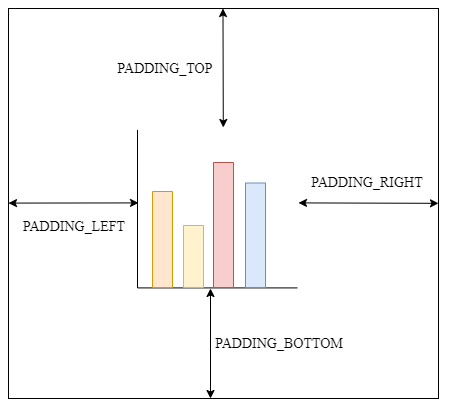

The diagram above was exported from draw.io. Its source (the exported page's mxGraphModel, read from the mxfile embedded in the PNG):
<mxGraphModel dx="920" dy="625" grid="1" gridSize="10" guides="1" tooltips="1" connect="1" arrows="1" fold="1" page="1" pageScale="1" pageWidth="827" pageHeight="1169" math="0" shadow="0">
  <root>
    <mxCell id="0" />
    <mxCell id="1" parent="0" />
    <mxCell id="g97lmviLjsqTVtfxfVG3-17" value="" style="rounded=0;whiteSpace=wrap;html=1;fontFamily=Times New Roman;fontSize=9;" vertex="1" parent="1">
      <mxGeometry x="221" y="270" width="430" height="390" as="geometry" />
    </mxCell>
    <mxCell id="Qjdh_jz0kI7Kt04ztEFw-2" value="" style="endArrow=none;html=1;rounded=0;" parent="1" edge="1">
      <mxGeometry width="50" height="50" relative="1" as="geometry">
        <mxPoint x="350" y="549.4100000000001" as="sourcePoint" />
        <mxPoint x="350" y="391.41" as="targetPoint" />
      </mxGeometry>
    </mxCell>
    <mxCell id="Qjdh_jz0kI7Kt04ztEFw-3" value="" style="endArrow=none;html=1;rounded=0;" parent="1" edge="1">
      <mxGeometry width="50" height="50" relative="1" as="geometry">
        <mxPoint x="350" y="549.4100000000001" as="sourcePoint" />
        <mxPoint x="510" y="549.4100000000001" as="targetPoint" />
      </mxGeometry>
    </mxCell>
    <mxCell id="g97lmviLjsqTVtfxfVG3-2" value="" style="rounded=0;whiteSpace=wrap;html=1;rotation=-90;fillColor=#ffe6cc;strokeColor=#d79b00;" vertex="1" parent="1">
      <mxGeometry x="327" y="491" width="96" height="20" as="geometry" />
    </mxCell>
    <mxCell id="g97lmviLjsqTVtfxfVG3-3" value="" style="rounded=0;whiteSpace=wrap;html=1;rotation=-90;fillColor=#fff2cc;strokeColor=#d6b656;" vertex="1" parent="1">
      <mxGeometry x="375" y="508" width="62" height="20" as="geometry" />
    </mxCell>
    <mxCell id="g97lmviLjsqTVtfxfVG3-4" value="" style="rounded=0;whiteSpace=wrap;html=1;rotation=-90;fillColor=#f8cecc;strokeColor=#b85450;" vertex="1" parent="1">
      <mxGeometry x="373.5" y="476.5" width="125" height="20" as="geometry" />
    </mxCell>
    <mxCell id="g97lmviLjsqTVtfxfVG3-5" value="" style="rounded=0;whiteSpace=wrap;html=1;rotation=-90;fillColor=#dae8fc;strokeColor=#6c8ebf;" vertex="1" parent="1">
      <mxGeometry x="415.75" y="486.75" width="104.5" height="20" as="geometry" />
    </mxCell>
    <mxCell id="g97lmviLjsqTVtfxfVG3-6" value="" style="endArrow=classic;startArrow=classic;html=1;rounded=0;" edge="1" parent="1" source="g97lmviLjsqTVtfxfVG3-17">
      <mxGeometry width="50" height="50" relative="1" as="geometry">
        <mxPoint x="436" y="319" as="sourcePoint" />
        <mxPoint x="435.8" y="389" as="targetPoint" />
      </mxGeometry>
    </mxCell>
    <mxCell id="g97lmviLjsqTVtfxfVG3-7" value="" style="endArrow=classic;startArrow=classic;html=1;rounded=0;" edge="1" parent="1">
      <mxGeometry width="50" height="50" relative="1" as="geometry">
        <mxPoint x="423" y="550" as="sourcePoint" />
        <mxPoint x="423" y="660" as="targetPoint" />
      </mxGeometry>
    </mxCell>
    <mxCell id="g97lmviLjsqTVtfxfVG3-8" value="&lt;font style=&quot;font-size: 14px;&quot; face=&quot;Times New Roman&quot;&gt;PADDING_TOP&lt;/font&gt;" style="text;html=1;strokeColor=none;fillColor=none;align=center;verticalAlign=middle;whiteSpace=wrap;rounded=0;" vertex="1" parent="1">
      <mxGeometry x="328" y="316" width="100" height="30" as="geometry" />
    </mxCell>
    <mxCell id="g97lmviLjsqTVtfxfVG3-9" value="&lt;font style=&quot;font-size: 14px;&quot; face=&quot;Times New Roman&quot;&gt;PADDING_BOTTOM&lt;/font&gt;" style="text;html=1;strokeColor=none;fillColor=none;align=center;verticalAlign=middle;whiteSpace=wrap;rounded=0;" vertex="1" parent="1">
      <mxGeometry x="428" y="592" width="128" height="28" as="geometry" />
    </mxCell>
    <mxCell id="g97lmviLjsqTVtfxfVG3-10" value="" style="endArrow=classic;startArrow=classic;html=1;rounded=0;fontFamily=Times New Roman;fontSize=14;endSize=6;" edge="1" parent="1">
      <mxGeometry width="50" height="50" relative="1" as="geometry">
        <mxPoint x="221" y="464.59" as="sourcePoint" />
        <mxPoint x="351" y="464.41" as="targetPoint" />
      </mxGeometry>
    </mxCell>
    <mxCell id="g97lmviLjsqTVtfxfVG3-11" value="" style="endArrow=classic;startArrow=classic;html=1;rounded=0;fontFamily=Times New Roman;fontSize=14;endSize=6;" edge="1" parent="1">
      <mxGeometry width="50" height="50" relative="1" as="geometry">
        <mxPoint x="511" y="464.41" as="sourcePoint" />
        <mxPoint x="651" y="464.82000000000005" as="targetPoint" />
      </mxGeometry>
    </mxCell>
    <mxCell id="g97lmviLjsqTVtfxfVG3-12" value="&lt;font style=&quot;font-size: 14px;&quot; face=&quot;Times New Roman&quot;&gt;PADDING_RIGHT&lt;/font&gt;" style="text;html=1;strokeColor=none;fillColor=none;align=center;verticalAlign=middle;whiteSpace=wrap;rounded=0;rotation=0;" vertex="1" parent="1">
      <mxGeometry x="530" y="430" width="100" height="30" as="geometry" />
    </mxCell>
    <mxCell id="g97lmviLjsqTVtfxfVG3-16" value="&lt;font style=&quot;font-size: 14px;&quot; face=&quot;Times New Roman&quot;&gt;PADDING_LEFT&lt;/font&gt;" style="text;html=1;strokeColor=none;fillColor=none;align=center;verticalAlign=middle;whiteSpace=wrap;rounded=0;rotation=0;" vertex="1" parent="1">
      <mxGeometry x="237" y="474" width="100" height="30" as="geometry" />
    </mxCell>
  </root>
</mxGraphModel>